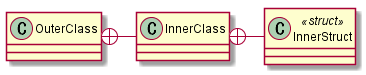

The diagram above was rendered by PlantUML. Its source (embedded in the PNG):
@startuml
class OuterClass {
}
class InnerClass {
}
class InnerStruct <<struct>> {
}
InnerClass +- InnerStruct
OuterClass +- InnerClass
@enduml